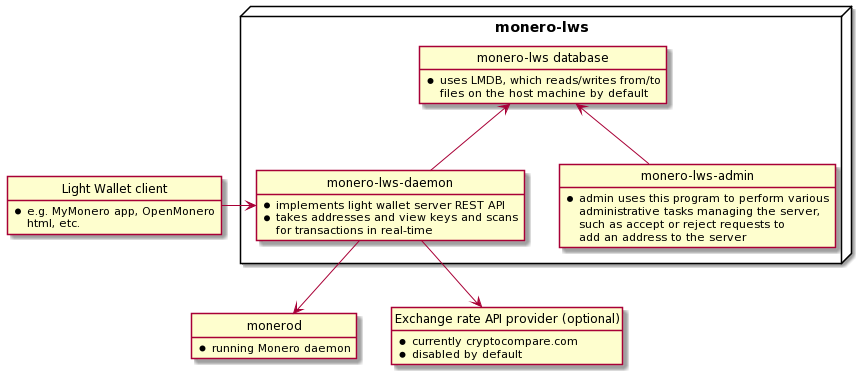

The diagram above was rendered by PlantUML. Its source (embedded in the PNG):
@startuml
hide circle
hide members

entity "Light Wallet client" as Client {
    * e.g. MyMonero app, OpenMonero
    html, etc.
}
show Client fields

package "monero-lws" <<Node>> {
    entity "monero-lws-daemon" as MoneroLWSDaemon {
        * implements light wallet server REST API
        * takes addresses and view keys and scans 
        for transactions in real-time
    }
    show MoneroLWSDaemon fields
    entity "monero-lws-admin" as MoneroLWSAdmin {
        * admin uses this program to perform various
        administrative tasks managing the server,
        such as accept or reject requests to
        add an address to the server
    }
    show MoneroLWSAdmin fields
    entity "monero-lws database" as MoneroLWSdb {
        * uses LMDB, which reads/writes from/to
        files on the host machine by default
    }
    show MoneroLWSdb fields

    MoneroLWSDaemon -up-> MoneroLWSdb
    MoneroLWSAdmin -up-> MoneroLWSdb
}

entity monerod {
    * running Monero daemon
}
show monerod fields

entity "Exchange rate API provider (optional)" as ExchangeRateProvider {
    * currently cryptocompare.com
    * disabled by default
}
show ExchangeRateProvider fields

Client -right-> MoneroLWSDaemon
MoneroLWSDaemon -down-> monerod
MoneroLWSDaemon -down-> ExchangeRateProvider
@enduml